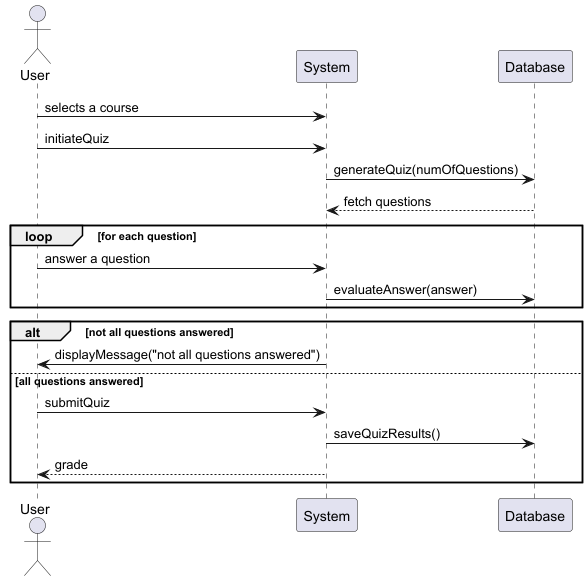

The diagram above was rendered by PlantUML. Its source (embedded in the PNG):
@startuml
actor User
participant System
participant Database

User -> System: selects a course
User -> System: initiateQuiz
System -> Database: generateQuiz(numOfQuestions)
Database --> System: fetch questions

loop for each question
    User -> System: answer a question
    System -> Database: evaluateAnswer(answer)
end

alt not all questions answered
    System -> User: displayMessage("not all questions answered")
else all questions answered
    User -> System: submitQuiz
    System -> Database: saveQuizResults()
    System --> User: grade
end
@enduml